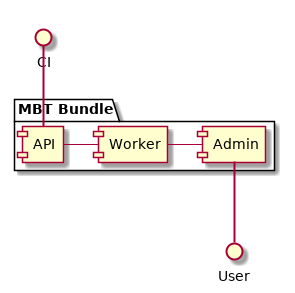

The diagram above was rendered by PlantUML. Its source (embedded in the PNG):
@startuml

package "MBT Bundle" as bundle {
    [API] as api
    [Worker] as worker
    [Admin] as ui
}
CI == api
api - worker
worker - ui
ui == User

@enduml